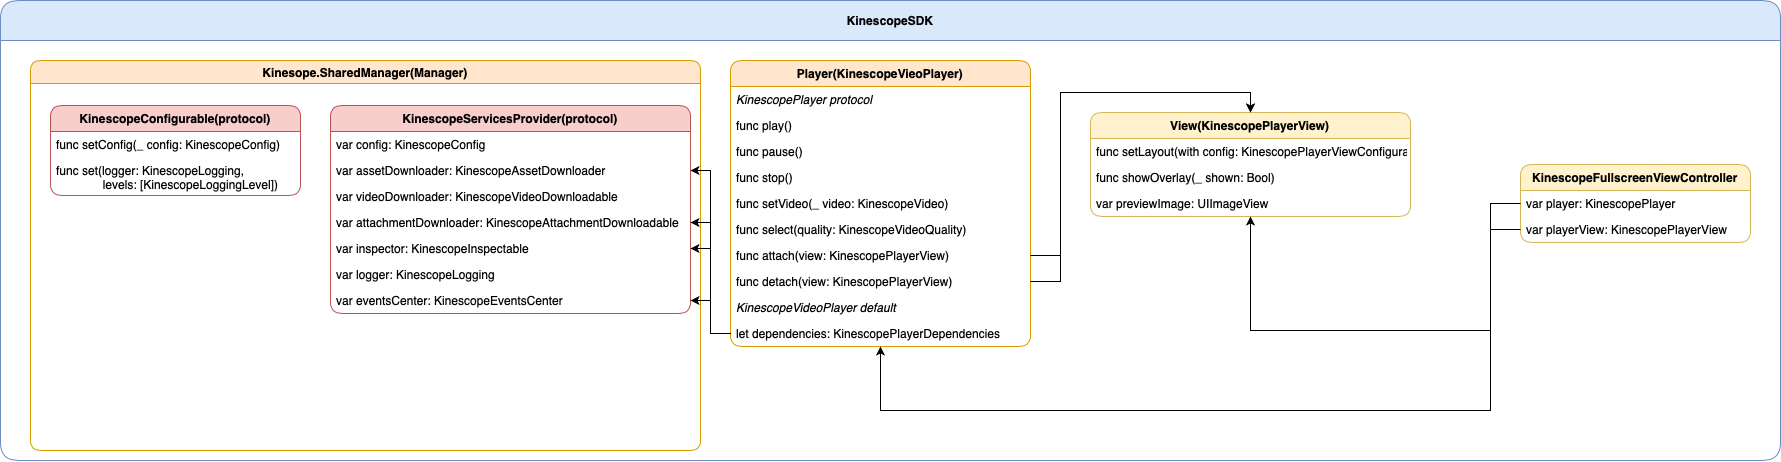

The diagram above was exported from draw.io. Its source (the exported page's mxGraphModel, read from the mxfile embedded in the PNG):
<mxGraphModel dx="2037" dy="2348" grid="1" gridSize="10" guides="1" tooltips="1" connect="1" arrows="1" fold="1" page="1" pageScale="1" pageWidth="827" pageHeight="1169" math="0" shadow="0">
  <root>
    <mxCell id="0" />
    <mxCell id="1" parent="0" />
    <mxCell id="NyojaaSSrUI1HYtboprI-3" value="KinescopeSDK" style="swimlane;rounded=1;swimlaneLine=1;startSize=40;fillColor=#dae8fc;strokeColor=#6c8ebf;" vertex="1" parent="1">
      <mxGeometry x="500" y="-10" width="1780" height="460" as="geometry" />
    </mxCell>
    <mxCell id="NyojaaSSrUI1HYtboprI-4" value="Kinesope.SharedManager(Manager)" style="swimlane;rounded=1;fillColor=#ffe6cc;strokeColor=#d79b00;" vertex="1" parent="NyojaaSSrUI1HYtboprI-3">
      <mxGeometry x="30" y="60" width="670" height="390" as="geometry" />
    </mxCell>
    <mxCell id="NyojaaSSrUI1HYtboprI-18" value="KinescopeConfigurable(protocol)" style="swimlane;fontStyle=1;childLayout=stackLayout;horizontal=1;startSize=26;fillColor=#f8cecc;horizontalStack=0;resizeParent=1;resizeParentMax=0;resizeLast=0;collapsible=1;marginBottom=0;rounded=1;strokeColor=#b85450;" vertex="1" parent="NyojaaSSrUI1HYtboprI-4">
      <mxGeometry x="20" y="45" width="250" height="90" as="geometry" />
    </mxCell>
    <mxCell id="NyojaaSSrUI1HYtboprI-19" value="func setConfig(_ config: KinescopeConfig)" style="text;strokeColor=none;fillColor=none;align=left;verticalAlign=top;spacingLeft=4;spacingRight=4;overflow=hidden;rotatable=0;points=[[0,0.5],[1,0.5]];portConstraint=eastwest;" vertex="1" parent="NyojaaSSrUI1HYtboprI-18">
      <mxGeometry y="26" width="250" height="26" as="geometry" />
    </mxCell>
    <mxCell id="NyojaaSSrUI1HYtboprI-20" value="func set(logger: KinescopeLogging,&#10;              levels: [KinescopeLoggingLevel])" style="text;strokeColor=none;fillColor=none;align=left;verticalAlign=top;spacingLeft=4;spacingRight=4;overflow=hidden;rotatable=0;points=[[0,0.5],[1,0.5]];portConstraint=eastwest;" vertex="1" parent="NyojaaSSrUI1HYtboprI-18">
      <mxGeometry y="52" width="250" height="38" as="geometry" />
    </mxCell>
    <mxCell id="NyojaaSSrUI1HYtboprI-22" value="KinescopeServicesProvider(protocol)" style="swimlane;fontStyle=1;childLayout=stackLayout;horizontal=1;startSize=26;fillColor=#f8cecc;horizontalStack=0;resizeParent=1;resizeParentMax=0;resizeLast=0;collapsible=1;marginBottom=0;rounded=1;labelBackgroundColor=none;strokeColor=#b85450;" vertex="1" parent="NyojaaSSrUI1HYtboprI-4">
      <mxGeometry x="300" y="45" width="360" height="208" as="geometry" />
    </mxCell>
    <mxCell id="NyojaaSSrUI1HYtboprI-23" value="var config: KinescopeConfig" style="text;strokeColor=none;fillColor=none;align=left;verticalAlign=top;spacingLeft=4;spacingRight=4;overflow=hidden;rotatable=0;points=[[0,0.5],[1,0.5]];portConstraint=eastwest;" vertex="1" parent="NyojaaSSrUI1HYtboprI-22">
      <mxGeometry y="26" width="360" height="26" as="geometry" />
    </mxCell>
    <mxCell id="NyojaaSSrUI1HYtboprI-24" value="var assetDownloader: KinescopeAssetDownloader" style="text;strokeColor=none;fillColor=none;align=left;verticalAlign=top;spacingLeft=4;spacingRight=4;overflow=hidden;rotatable=0;points=[[0,0.5],[1,0.5]];portConstraint=eastwest;" vertex="1" parent="NyojaaSSrUI1HYtboprI-22">
      <mxGeometry y="52" width="360" height="26" as="geometry" />
    </mxCell>
    <mxCell id="NyojaaSSrUI1HYtboprI-25" value="var videoDownloader: KinescopeVideoDownloadable" style="text;strokeColor=none;fillColor=none;align=left;verticalAlign=top;spacingLeft=4;spacingRight=4;overflow=hidden;rotatable=0;points=[[0,0.5],[1,0.5]];portConstraint=eastwest;" vertex="1" parent="NyojaaSSrUI1HYtboprI-22">
      <mxGeometry y="78" width="360" height="26" as="geometry" />
    </mxCell>
    <mxCell id="NyojaaSSrUI1HYtboprI-26" value="var attachmentDownloader: KinescopeAttachmentDownloadable" style="text;strokeColor=none;fillColor=none;align=left;verticalAlign=top;spacingLeft=4;spacingRight=4;overflow=hidden;rotatable=0;points=[[0,0.5],[1,0.5]];portConstraint=eastwest;rounded=1;labelBackgroundColor=#FFFFFF;fontColor=#000000;" vertex="1" parent="NyojaaSSrUI1HYtboprI-22">
      <mxGeometry y="104" width="360" height="26" as="geometry" />
    </mxCell>
    <mxCell id="NyojaaSSrUI1HYtboprI-28" value="var inspector: KinescopeInspectable" style="text;strokeColor=none;fillColor=none;align=left;verticalAlign=top;spacingLeft=4;spacingRight=4;overflow=hidden;rotatable=0;points=[[0,0.5],[1,0.5]];portConstraint=eastwest;rounded=1;labelBackgroundColor=#FFFFFF;fontColor=#000000;" vertex="1" parent="NyojaaSSrUI1HYtboprI-22">
      <mxGeometry y="130" width="360" height="26" as="geometry" />
    </mxCell>
    <mxCell id="NyojaaSSrUI1HYtboprI-27" value="var logger: KinescopeLogging" style="text;strokeColor=none;fillColor=none;align=left;verticalAlign=top;spacingLeft=4;spacingRight=4;overflow=hidden;rotatable=0;points=[[0,0.5],[1,0.5]];portConstraint=eastwest;rounded=1;labelBackgroundColor=#FFFFFF;fontColor=#000000;" vertex="1" parent="NyojaaSSrUI1HYtboprI-22">
      <mxGeometry y="156" width="360" height="26" as="geometry" />
    </mxCell>
    <mxCell id="NyojaaSSrUI1HYtboprI-29" value="var eventsCenter: KinescopeEventsCenter" style="text;strokeColor=none;fillColor=none;align=left;verticalAlign=top;spacingLeft=4;spacingRight=4;overflow=hidden;rotatable=0;points=[[0,0.5],[1,0.5]];portConstraint=eastwest;rounded=1;labelBackgroundColor=#FFFFFF;fontColor=#000000;" vertex="1" parent="NyojaaSSrUI1HYtboprI-22">
      <mxGeometry y="182" width="360" height="26" as="geometry" />
    </mxCell>
    <mxCell id="NyojaaSSrUI1HYtboprI-30" value="Player(KinescopeVieoPlayer)" style="swimlane;fontStyle=1;childLayout=stackLayout;horizontal=1;startSize=26;fillColor=#ffe6cc;horizontalStack=0;resizeParent=1;resizeParentMax=0;resizeLast=0;collapsible=1;marginBottom=0;rounded=1;labelBackgroundColor=none;strokeColor=#d79b00;" vertex="1" parent="NyojaaSSrUI1HYtboprI-3">
      <mxGeometry x="730" y="60" width="300" height="286" as="geometry" />
    </mxCell>
    <mxCell id="NyojaaSSrUI1HYtboprI-40" value="KinescopePlayer protocol" style="text;strokeColor=none;fillColor=none;align=left;verticalAlign=top;spacingLeft=4;spacingRight=4;overflow=hidden;rotatable=0;points=[[0,0.5],[1,0.5]];portConstraint=eastwest;rounded=1;labelBackgroundColor=#FFFFFF;fontColor=#000000;fontStyle=2" vertex="1" parent="NyojaaSSrUI1HYtboprI-30">
      <mxGeometry y="26" width="300" height="26" as="geometry" />
    </mxCell>
    <mxCell id="NyojaaSSrUI1HYtboprI-31" value="func play()" style="text;strokeColor=none;fillColor=none;align=left;verticalAlign=top;spacingLeft=4;spacingRight=4;overflow=hidden;rotatable=0;points=[[0,0.5],[1,0.5]];portConstraint=eastwest;" vertex="1" parent="NyojaaSSrUI1HYtboprI-30">
      <mxGeometry y="52" width="300" height="26" as="geometry" />
    </mxCell>
    <mxCell id="NyojaaSSrUI1HYtboprI-32" value="func pause()" style="text;strokeColor=none;fillColor=none;align=left;verticalAlign=top;spacingLeft=4;spacingRight=4;overflow=hidden;rotatable=0;points=[[0,0.5],[1,0.5]];portConstraint=eastwest;" vertex="1" parent="NyojaaSSrUI1HYtboprI-30">
      <mxGeometry y="78" width="300" height="26" as="geometry" />
    </mxCell>
    <mxCell id="NyojaaSSrUI1HYtboprI-33" value="func stop()" style="text;strokeColor=none;fillColor=none;align=left;verticalAlign=top;spacingLeft=4;spacingRight=4;overflow=hidden;rotatable=0;points=[[0,0.5],[1,0.5]];portConstraint=eastwest;" vertex="1" parent="NyojaaSSrUI1HYtboprI-30">
      <mxGeometry y="104" width="300" height="26" as="geometry" />
    </mxCell>
    <mxCell id="NyojaaSSrUI1HYtboprI-35" value="func setVideo(_ video: KinescopeVideo)" style="text;strokeColor=none;fillColor=none;align=left;verticalAlign=top;spacingLeft=4;spacingRight=4;overflow=hidden;rotatable=0;points=[[0,0.5],[1,0.5]];portConstraint=eastwest;rounded=1;labelBackgroundColor=#FFFFFF;fontColor=#000000;" vertex="1" parent="NyojaaSSrUI1HYtboprI-30">
      <mxGeometry y="130" width="300" height="26" as="geometry" />
    </mxCell>
    <mxCell id="NyojaaSSrUI1HYtboprI-36" value="func select(quality: KinescopeVideoQuality)" style="text;strokeColor=none;fillColor=none;align=left;verticalAlign=top;spacingLeft=4;spacingRight=4;overflow=hidden;rotatable=0;points=[[0,0.5],[1,0.5]];portConstraint=eastwest;rounded=1;labelBackgroundColor=#FFFFFF;fontColor=#000000;" vertex="1" parent="NyojaaSSrUI1HYtboprI-30">
      <mxGeometry y="156" width="300" height="26" as="geometry" />
    </mxCell>
    <mxCell id="NyojaaSSrUI1HYtboprI-34" value="func attach(view: KinescopePlayerView)" style="text;strokeColor=none;fillColor=none;align=left;verticalAlign=top;spacingLeft=4;spacingRight=4;overflow=hidden;rotatable=0;points=[[0,0.5],[1,0.5]];portConstraint=eastwest;rounded=1;labelBackgroundColor=#FFFFFF;fontColor=#000000;" vertex="1" parent="NyojaaSSrUI1HYtboprI-30">
      <mxGeometry y="182" width="300" height="26" as="geometry" />
    </mxCell>
    <mxCell id="NyojaaSSrUI1HYtboprI-37" value="func detach(view: KinescopePlayerView)" style="text;strokeColor=none;fillColor=none;align=left;verticalAlign=top;spacingLeft=4;spacingRight=4;overflow=hidden;rotatable=0;points=[[0,0.5],[1,0.5]];portConstraint=eastwest;rounded=1;labelBackgroundColor=#FFFFFF;fontColor=#000000;" vertex="1" parent="NyojaaSSrUI1HYtboprI-30">
      <mxGeometry y="208" width="300" height="26" as="geometry" />
    </mxCell>
    <mxCell id="NyojaaSSrUI1HYtboprI-39" value="KinescopeVideoPlayer default" style="text;strokeColor=none;fillColor=none;align=left;verticalAlign=top;spacingLeft=4;spacingRight=4;overflow=hidden;rotatable=0;points=[[0,0.5],[1,0.5]];portConstraint=eastwest;rounded=1;labelBackgroundColor=#FFFFFF;fontColor=#000000;fontStyle=2" vertex="1" parent="NyojaaSSrUI1HYtboprI-30">
      <mxGeometry y="234" width="300" height="26" as="geometry" />
    </mxCell>
    <mxCell id="NyojaaSSrUI1HYtboprI-38" value="let dependencies: KinescopePlayerDependencies" style="text;strokeColor=none;fillColor=none;align=left;verticalAlign=top;spacingLeft=4;spacingRight=4;overflow=hidden;rotatable=0;points=[[0,0.5],[1,0.5]];portConstraint=eastwest;rounded=1;labelBackgroundColor=#FFFFFF;fontColor=#000000;" vertex="1" parent="NyojaaSSrUI1HYtboprI-30">
      <mxGeometry y="260" width="300" height="26" as="geometry" />
    </mxCell>
    <mxCell id="NyojaaSSrUI1HYtboprI-41" style="edgeStyle=orthogonalEdgeStyle;rounded=0;orthogonalLoop=1;jettySize=auto;html=1;fontColor=#000000;" edge="1" parent="NyojaaSSrUI1HYtboprI-3" source="NyojaaSSrUI1HYtboprI-38" target="NyojaaSSrUI1HYtboprI-24">
      <mxGeometry relative="1" as="geometry" />
    </mxCell>
    <mxCell id="NyojaaSSrUI1HYtboprI-42" style="edgeStyle=orthogonalEdgeStyle;rounded=0;orthogonalLoop=1;jettySize=auto;html=1;fontColor=#000000;" edge="1" parent="NyojaaSSrUI1HYtboprI-3" source="NyojaaSSrUI1HYtboprI-38" target="NyojaaSSrUI1HYtboprI-28">
      <mxGeometry relative="1" as="geometry" />
    </mxCell>
    <mxCell id="NyojaaSSrUI1HYtboprI-43" style="edgeStyle=orthogonalEdgeStyle;rounded=0;orthogonalLoop=1;jettySize=auto;html=1;fontColor=#000000;" edge="1" parent="NyojaaSSrUI1HYtboprI-3" source="NyojaaSSrUI1HYtboprI-38" target="NyojaaSSrUI1HYtboprI-26">
      <mxGeometry relative="1" as="geometry" />
    </mxCell>
    <mxCell id="NyojaaSSrUI1HYtboprI-44" style="edgeStyle=orthogonalEdgeStyle;rounded=0;orthogonalLoop=1;jettySize=auto;html=1;fontColor=#000000;" edge="1" parent="NyojaaSSrUI1HYtboprI-3" source="NyojaaSSrUI1HYtboprI-38" target="NyojaaSSrUI1HYtboprI-29">
      <mxGeometry relative="1" as="geometry" />
    </mxCell>
    <mxCell id="NyojaaSSrUI1HYtboprI-47" value="View(KinescopePlayerView)" style="swimlane;fontStyle=1;childLayout=stackLayout;horizontal=1;startSize=26;fillColor=#fff2cc;horizontalStack=0;resizeParent=1;resizeParentMax=0;resizeLast=0;collapsible=1;marginBottom=0;rounded=1;labelBackgroundColor=none;strokeColor=#d6b656;" vertex="1" parent="NyojaaSSrUI1HYtboprI-3">
      <mxGeometry x="1090" y="112" width="320" height="104" as="geometry" />
    </mxCell>
    <mxCell id="NyojaaSSrUI1HYtboprI-48" value="func setLayout(with config: KinescopePlayerViewConfiguration)" style="text;strokeColor=none;fillColor=none;align=left;verticalAlign=top;spacingLeft=4;spacingRight=4;overflow=hidden;rotatable=0;points=[[0,0.5],[1,0.5]];portConstraint=eastwest;" vertex="1" parent="NyojaaSSrUI1HYtboprI-47">
      <mxGeometry y="26" width="320" height="26" as="geometry" />
    </mxCell>
    <mxCell id="NyojaaSSrUI1HYtboprI-49" value="func showOverlay(_ shown: Bool)" style="text;strokeColor=none;fillColor=none;align=left;verticalAlign=top;spacingLeft=4;spacingRight=4;overflow=hidden;rotatable=0;points=[[0,0.5],[1,0.5]];portConstraint=eastwest;" vertex="1" parent="NyojaaSSrUI1HYtboprI-47">
      <mxGeometry y="52" width="320" height="26" as="geometry" />
    </mxCell>
    <mxCell id="NyojaaSSrUI1HYtboprI-50" value="var previewImage: UIImageView" style="text;strokeColor=none;fillColor=none;align=left;verticalAlign=top;spacingLeft=4;spacingRight=4;overflow=hidden;rotatable=0;points=[[0,0.5],[1,0.5]];portConstraint=eastwest;" vertex="1" parent="NyojaaSSrUI1HYtboprI-47">
      <mxGeometry y="78" width="320" height="26" as="geometry" />
    </mxCell>
    <mxCell id="NyojaaSSrUI1HYtboprI-51" value="KinescopeFullscreenViewController" style="swimlane;fontStyle=1;childLayout=stackLayout;horizontal=1;startSize=26;fillColor=#fff2cc;horizontalStack=0;resizeParent=1;resizeParentMax=0;resizeLast=0;collapsible=1;marginBottom=0;rounded=1;labelBackgroundColor=none;strokeColor=#d6b656;" vertex="1" parent="NyojaaSSrUI1HYtboprI-3">
      <mxGeometry x="1520" y="164" width="230" height="78" as="geometry" />
    </mxCell>
    <mxCell id="NyojaaSSrUI1HYtboprI-52" value="var player: KinescopePlayer" style="text;strokeColor=none;fillColor=none;align=left;verticalAlign=top;spacingLeft=4;spacingRight=4;overflow=hidden;rotatable=0;points=[[0,0.5],[1,0.5]];portConstraint=eastwest;" vertex="1" parent="NyojaaSSrUI1HYtboprI-51">
      <mxGeometry y="26" width="230" height="26" as="geometry" />
    </mxCell>
    <mxCell id="NyojaaSSrUI1HYtboprI-54" value="var playerView: KinescopePlayerView" style="text;strokeColor=none;fillColor=none;align=left;verticalAlign=top;spacingLeft=4;spacingRight=4;overflow=hidden;rotatable=0;points=[[0,0.5],[1,0.5]];portConstraint=eastwest;" vertex="1" parent="NyojaaSSrUI1HYtboprI-51">
      <mxGeometry y="52" width="230" height="26" as="geometry" />
    </mxCell>
    <mxCell id="NyojaaSSrUI1HYtboprI-56" style="edgeStyle=orthogonalEdgeStyle;rounded=0;orthogonalLoop=1;jettySize=auto;html=1;fontColor=#000000;" edge="1" parent="NyojaaSSrUI1HYtboprI-3" source="NyojaaSSrUI1HYtboprI-52" target="NyojaaSSrUI1HYtboprI-30">
      <mxGeometry relative="1" as="geometry">
        <mxPoint x="840" y="370" as="targetPoint" />
        <Array as="points">
          <mxPoint x="1490" y="203" />
          <mxPoint x="1490" y="410" />
          <mxPoint x="880" y="410" />
        </Array>
      </mxGeometry>
    </mxCell>
    <mxCell id="NyojaaSSrUI1HYtboprI-57" style="edgeStyle=orthogonalEdgeStyle;rounded=0;orthogonalLoop=1;jettySize=auto;html=1;fontColor=#000000;" edge="1" parent="NyojaaSSrUI1HYtboprI-3" source="NyojaaSSrUI1HYtboprI-54" target="NyojaaSSrUI1HYtboprI-47">
      <mxGeometry relative="1" as="geometry">
        <Array as="points">
          <mxPoint x="1490" y="229" />
          <mxPoint x="1490" y="330" />
          <mxPoint x="1250" y="330" />
        </Array>
      </mxGeometry>
    </mxCell>
    <mxCell id="NyojaaSSrUI1HYtboprI-58" style="edgeStyle=orthogonalEdgeStyle;rounded=0;orthogonalLoop=1;jettySize=auto;html=1;entryX=0.5;entryY=0;entryDx=0;entryDy=0;fontColor=#000000;" edge="1" parent="NyojaaSSrUI1HYtboprI-3" source="NyojaaSSrUI1HYtboprI-34" target="NyojaaSSrUI1HYtboprI-47">
      <mxGeometry relative="1" as="geometry" />
    </mxCell>
    <mxCell id="NyojaaSSrUI1HYtboprI-59" style="edgeStyle=orthogonalEdgeStyle;rounded=0;orthogonalLoop=1;jettySize=auto;html=1;entryX=0.5;entryY=0;entryDx=0;entryDy=0;fontColor=#000000;" edge="1" parent="NyojaaSSrUI1HYtboprI-3" source="NyojaaSSrUI1HYtboprI-37" target="NyojaaSSrUI1HYtboprI-47">
      <mxGeometry relative="1" as="geometry" />
    </mxCell>
  </root>
</mxGraphModel>